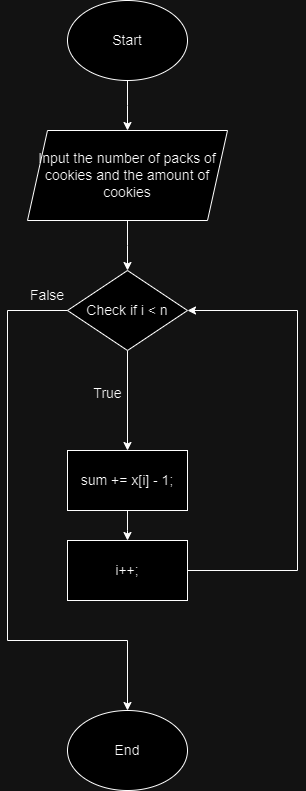

The diagram above was exported from draw.io. Its source (the exported page's mxGraphModel, read from the mxfile embedded in the PNG):
<mxGraphModel dx="1050" dy="557" grid="1" gridSize="10" guides="1" tooltips="1" connect="1" arrows="1" fold="1" page="1" pageScale="1" pageWidth="827" pageHeight="1169" math="0" shadow="0">
  <root>
    <mxCell id="0" />
    <mxCell id="1" parent="0" />
    <mxCell id="PSYVlZU2k1LxOsnQJpqG-2" style="edgeStyle=orthogonalEdgeStyle;rounded=0;orthogonalLoop=1;jettySize=auto;html=1;" parent="1" source="PSYVlZU2k1LxOsnQJpqG-1" edge="1">
      <mxGeometry relative="1" as="geometry">
        <mxPoint x="400" y="300" as="targetPoint" />
      </mxGeometry>
    </mxCell>
    <mxCell id="PSYVlZU2k1LxOsnQJpqG-1" value="Start" style="ellipse;whiteSpace=wrap;html=1;fontSize=14;" parent="1" vertex="1">
      <mxGeometry x="340" y="170" width="120" height="80" as="geometry" />
    </mxCell>
    <mxCell id="PSYVlZU2k1LxOsnQJpqG-4" style="edgeStyle=orthogonalEdgeStyle;rounded=0;orthogonalLoop=1;jettySize=auto;html=1;" parent="1" source="PSYVlZU2k1LxOsnQJpqG-3" edge="1">
      <mxGeometry relative="1" as="geometry">
        <mxPoint x="400" y="440" as="targetPoint" />
      </mxGeometry>
    </mxCell>
    <mxCell id="PSYVlZU2k1LxOsnQJpqG-3" value="Input the number of packs of cookies and the amount of cookies" style="shape=parallelogram;perimeter=parallelogramPerimeter;whiteSpace=wrap;html=1;fixedSize=1;fontSize=14;" parent="1" vertex="1">
      <mxGeometry x="300" y="300" width="200" height="90" as="geometry" />
    </mxCell>
    <mxCell id="PSYVlZU2k1LxOsnQJpqG-6" style="edgeStyle=orthogonalEdgeStyle;rounded=0;orthogonalLoop=1;jettySize=auto;html=1;exitX=0.5;exitY=1;exitDx=0;exitDy=0;" parent="1" source="PSYVlZU2k1LxOsnQJpqG-5" target="PSYVlZU2k1LxOsnQJpqG-9" edge="1">
      <mxGeometry relative="1" as="geometry">
        <mxPoint x="400" y="550" as="targetPoint" />
      </mxGeometry>
    </mxCell>
    <mxCell id="PSYVlZU2k1LxOsnQJpqG-21" style="edgeStyle=orthogonalEdgeStyle;rounded=0;orthogonalLoop=1;jettySize=auto;html=1;" parent="1" edge="1">
      <mxGeometry relative="1" as="geometry">
        <mxPoint x="400" y="880" as="targetPoint" />
        <mxPoint x="420" y="480" as="sourcePoint" />
        <Array as="points">
          <mxPoint x="280" y="480" />
          <mxPoint x="280" y="810" />
          <mxPoint x="400" y="810" />
        </Array>
      </mxGeometry>
    </mxCell>
    <mxCell id="PSYVlZU2k1LxOsnQJpqG-5" value="Check if i &amp;lt; n" style="rhombus;whiteSpace=wrap;html=1;fontSize=14;" parent="1" vertex="1">
      <mxGeometry x="340" y="440" width="120" height="80" as="geometry" />
    </mxCell>
    <mxCell id="PSYVlZU2k1LxOsnQJpqG-10" style="edgeStyle=orthogonalEdgeStyle;rounded=0;orthogonalLoop=1;jettySize=auto;html=1;" parent="1" source="PSYVlZU2k1LxOsnQJpqG-9" edge="1">
      <mxGeometry relative="1" as="geometry">
        <mxPoint x="400" y="710" as="targetPoint" />
      </mxGeometry>
    </mxCell>
    <mxCell id="PSYVlZU2k1LxOsnQJpqG-9" value="sum += x[i] - 1;" style="rounded=0;whiteSpace=wrap;html=1;fontSize=14;" parent="1" vertex="1">
      <mxGeometry x="340" y="620" width="120" height="60" as="geometry" />
    </mxCell>
    <mxCell id="PSYVlZU2k1LxOsnQJpqG-18" style="edgeStyle=orthogonalEdgeStyle;rounded=0;orthogonalLoop=1;jettySize=auto;html=1;exitX=1;exitY=0.5;exitDx=0;exitDy=0;" parent="1" source="PSYVlZU2k1LxOsnQJpqG-11" target="PSYVlZU2k1LxOsnQJpqG-5" edge="1">
      <mxGeometry relative="1" as="geometry">
        <Array as="points">
          <mxPoint x="570" y="740" />
          <mxPoint x="570" y="480" />
        </Array>
      </mxGeometry>
    </mxCell>
    <mxCell id="PSYVlZU2k1LxOsnQJpqG-11" value="i++;" style="rounded=0;whiteSpace=wrap;html=1;fontSize=14;" parent="1" vertex="1">
      <mxGeometry x="340" y="710" width="120" height="60" as="geometry" />
    </mxCell>
    <mxCell id="PSYVlZU2k1LxOsnQJpqG-25" value="End" style="ellipse;whiteSpace=wrap;html=1;fontSize=14;" parent="1" vertex="1">
      <mxGeometry x="340" y="880" width="120" height="80" as="geometry" />
    </mxCell>
    <mxCell id="PSYVlZU2k1LxOsnQJpqG-32" value="&lt;font style=&quot;font-size: 14px;&quot;&gt;True&lt;/font&gt;" style="text;html=1;align=center;verticalAlign=middle;resizable=0;points=[];autosize=1;strokeColor=none;fillColor=none;" parent="1" vertex="1">
      <mxGeometry x="355" y="548" width="50" height="30" as="geometry" />
    </mxCell>
    <mxCell id="KMDs2awPbGn06w-T4IBw-1" value="&lt;span style=&quot;font-size: 14px;&quot;&gt;False&lt;/span&gt;" style="text;html=1;align=center;verticalAlign=middle;whiteSpace=wrap;rounded=0;" parent="1" vertex="1">
      <mxGeometry x="290" y="450" width="60" height="30" as="geometry" />
    </mxCell>
  </root>
</mxGraphModel>